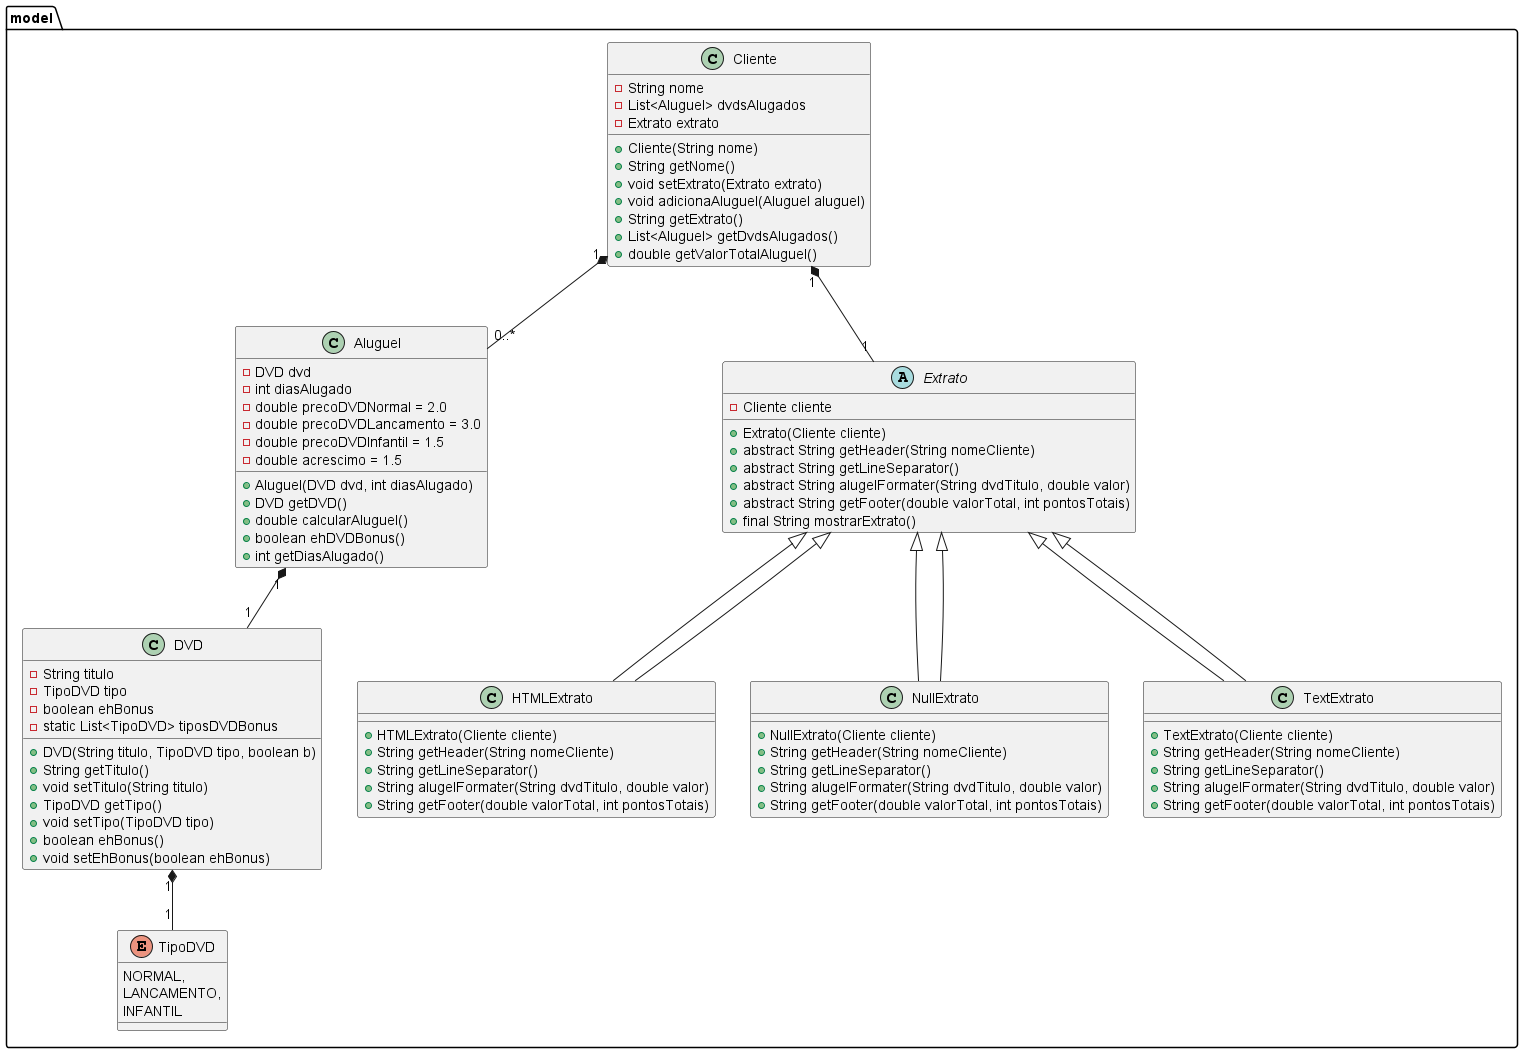

The diagram above was rendered by PlantUML. Its source (embedded in the PNG):
@startuml

package model {

    class Aluguel {
        - DVD dvd
        - int diasAlugado
        - double precoDVDNormal = 2.0
        - double precoDVDLancamento = 3.0
        - double precoDVDInfantil = 1.5
        - double acrescimo = 1.5
        + Aluguel(DVD dvd, int diasAlugado)
        + DVD getDVD()
        + double calcularAluguel()
        + boolean ehDVDBonus()
        + int getDiasAlugado()
    }

    class Cliente {
        - String nome
        - List<Aluguel> dvdsAlugados
        - Extrato extrato
        + Cliente(String nome)
        + String getNome()
        + void setExtrato(Extrato extrato)
        + void adicionaAluguel(Aluguel aluguel)
        + String getExtrato()
        + List<Aluguel> getDvdsAlugados()
        + double getValorTotalAluguel()
    }

    class DVD {
        - String titulo
        - TipoDVD tipo
        - boolean ehBonus
        - static List<TipoDVD> tiposDVDBonus
        + DVD(String titulo, TipoDVD tipo, boolean b)
        + String getTitulo()
        + void setTitulo(String titulo)
        + TipoDVD getTipo()
        + void setTipo(TipoDVD tipo)
        + boolean ehBonus()
        + void setEhBonus(boolean ehBonus)
    }

    abstract class Extrato {
        - Cliente cliente
        + Extrato(Cliente cliente)
        + abstract String getHeader(String nomeCliente)
        + abstract String getLineSeparator()
        + abstract String alugelFormater(String dvdTitulo, double valor)
        + abstract String getFooter(double valorTotal, int pontosTotais)
        + final String mostrarExtrato()
    }

    class HTMLExtrato extends Extrato {
        + HTMLExtrato(Cliente cliente)
        + String getHeader(String nomeCliente)
        + String getLineSeparator()
        + String alugelFormater(String dvdTitulo, double valor)
        + String getFooter(double valorTotal, int pontosTotais)
    }

    class NullExtrato extends Extrato {
        + NullExtrato(Cliente cliente)
        + String getHeader(String nomeCliente)
        + String getLineSeparator()
        + String alugelFormater(String dvdTitulo, double valor)
        + String getFooter(double valorTotal, int pontosTotais)
    }

    class TextExtrato extends Extrato {
        + TextExtrato(Cliente cliente)
        + String getHeader(String nomeCliente)
        + String getLineSeparator()
        + String alugelFormater(String dvdTitulo, double valor)
        + String getFooter(double valorTotal, int pontosTotais)
    }

    enum TipoDVD {
        NORMAL,
        LANCAMENTO,
        INFANTIL
    }

    Cliente "1" *-- "0..*" Aluguel
    Cliente "1" *-- "1" Extrato
    Aluguel "1" *-- "1" DVD
    DVD "1" *-- "1" TipoDVD
    Extrato <|-- HTMLExtrato
    Extrato <|-- NullExtrato
    Extrato <|-- TextExtrato
}

@enduml